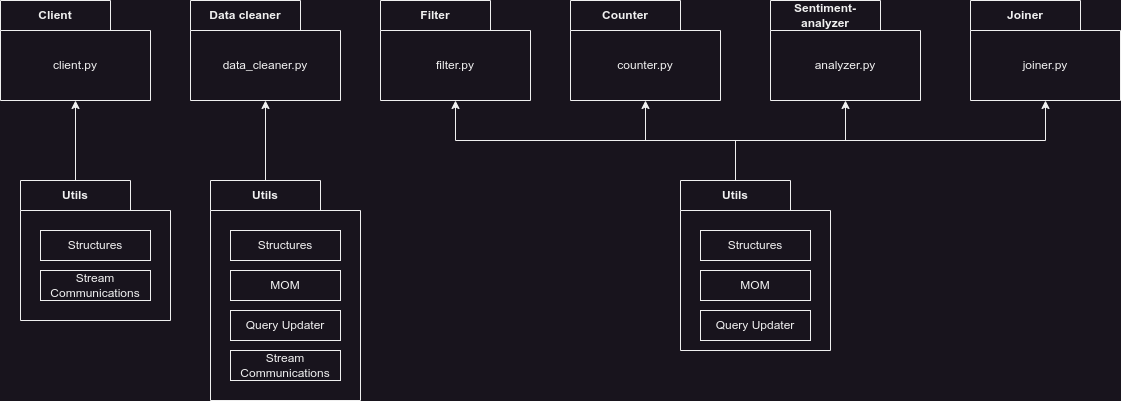

The diagram above was exported from draw.io. Its source (the exported page's mxGraphModel, read from the mxfile embedded in the PNG):
<mxGraphModel dx="2284" dy="843" grid="1" gridSize="10" guides="1" tooltips="1" connect="1" arrows="1" fold="1" page="1" pageScale="1" pageWidth="850" pageHeight="1100" math="0" shadow="0">
  <root>
    <mxCell id="0" />
    <mxCell id="1" parent="0" />
    <mxCell id="2" value="Utils" style="shape=folder;fontStyle=1;tabWidth=110;tabHeight=30;tabPosition=left;html=1;boundedLbl=1;labelInHeader=1;container=1;collapsible=0;recursiveResize=0;whiteSpace=wrap;" vertex="1" parent="1">
      <mxGeometry x="470" y="360" width="150" height="170" as="geometry" />
    </mxCell>
    <mxCell id="3" value="Structures" style="html=1;whiteSpace=wrap;" vertex="1" parent="2">
      <mxGeometry width="110" height="30" relative="1" as="geometry">
        <mxPoint x="20" y="50" as="offset" />
      </mxGeometry>
    </mxCell>
    <mxCell id="4" value="MOM" style="html=1;whiteSpace=wrap;" vertex="1" parent="2">
      <mxGeometry x="20" y="90" width="110" height="30" as="geometry" />
    </mxCell>
    <mxCell id="5" value="Query Updater" style="html=1;whiteSpace=wrap;" vertex="1" parent="2">
      <mxGeometry x="20" y="130" width="110" height="30" as="geometry" />
    </mxCell>
    <mxCell id="6" value="Filter" style="shape=folder;fontStyle=1;tabWidth=110;tabHeight=30;tabPosition=left;html=1;boundedLbl=1;labelInHeader=1;container=1;collapsible=0;whiteSpace=wrap;" vertex="1" parent="1">
      <mxGeometry x="170" y="180" width="150" height="100" as="geometry" />
    </mxCell>
    <mxCell id="7" value="filter.py" style="html=1;strokeColor=none;resizeWidth=1;resizeHeight=1;fillColor=none;part=1;connectable=0;allowArrows=0;deletable=0;whiteSpace=wrap;" vertex="1" parent="6">
      <mxGeometry width="150" height="70" relative="1" as="geometry">
        <mxPoint y="30" as="offset" />
      </mxGeometry>
    </mxCell>
    <mxCell id="8" value="Counter" style="shape=folder;fontStyle=1;tabWidth=110;tabHeight=30;tabPosition=left;html=1;boundedLbl=1;labelInHeader=1;container=1;collapsible=0;whiteSpace=wrap;" vertex="1" parent="1">
      <mxGeometry x="360" y="180" width="150" height="100" as="geometry" />
    </mxCell>
    <mxCell id="9" value="counter.py" style="html=1;strokeColor=none;resizeWidth=1;resizeHeight=1;fillColor=none;part=1;connectable=0;allowArrows=0;deletable=0;whiteSpace=wrap;" vertex="1" parent="8">
      <mxGeometry width="150" height="70" relative="1" as="geometry">
        <mxPoint y="30" as="offset" />
      </mxGeometry>
    </mxCell>
    <mxCell id="10" value="Sentiment-analyzer" style="shape=folder;fontStyle=1;tabWidth=110;tabHeight=30;tabPosition=left;html=1;boundedLbl=1;labelInHeader=1;container=1;collapsible=0;whiteSpace=wrap;" vertex="1" parent="1">
      <mxGeometry x="560" y="180" width="150" height="100" as="geometry" />
    </mxCell>
    <mxCell id="11" value="analyzer.py" style="html=1;strokeColor=none;resizeWidth=1;resizeHeight=1;fillColor=none;part=1;connectable=0;allowArrows=0;deletable=0;whiteSpace=wrap;" vertex="1" parent="10">
      <mxGeometry width="150" height="70" relative="1" as="geometry">
        <mxPoint y="30" as="offset" />
      </mxGeometry>
    </mxCell>
    <mxCell id="12" value="Joiner" style="shape=folder;fontStyle=1;tabWidth=110;tabHeight=30;tabPosition=left;html=1;boundedLbl=1;labelInHeader=1;container=1;collapsible=0;whiteSpace=wrap;" vertex="1" parent="1">
      <mxGeometry x="760" y="180" width="150" height="100" as="geometry" />
    </mxCell>
    <mxCell id="13" value="joiner.py" style="html=1;strokeColor=none;resizeWidth=1;resizeHeight=1;fillColor=none;part=1;connectable=0;allowArrows=0;deletable=0;whiteSpace=wrap;" vertex="1" parent="12">
      <mxGeometry width="150" height="70" relative="1" as="geometry">
        <mxPoint y="30" as="offset" />
      </mxGeometry>
    </mxCell>
    <mxCell id="14" style="edgeStyle=orthogonalEdgeStyle;rounded=0;orthogonalLoop=1;jettySize=auto;html=1;exitX=0;exitY=0;exitDx=55;exitDy=0;exitPerimeter=0;entryX=0.5;entryY=1;entryDx=0;entryDy=0;entryPerimeter=0;" edge="1" source="2" target="6" parent="1">
      <mxGeometry relative="1" as="geometry" />
    </mxCell>
    <mxCell id="15" style="edgeStyle=orthogonalEdgeStyle;rounded=0;orthogonalLoop=1;jettySize=auto;html=1;exitX=0;exitY=0;exitDx=55;exitDy=0;exitPerimeter=0;entryX=0.5;entryY=1;entryDx=0;entryDy=0;entryPerimeter=0;" edge="1" source="2" target="8" parent="1">
      <mxGeometry relative="1" as="geometry" />
    </mxCell>
    <mxCell id="16" style="edgeStyle=orthogonalEdgeStyle;rounded=0;orthogonalLoop=1;jettySize=auto;html=1;exitX=0;exitY=0;exitDx=55;exitDy=0;exitPerimeter=0;entryX=0.5;entryY=1;entryDx=0;entryDy=0;entryPerimeter=0;" edge="1" source="2" target="10" parent="1">
      <mxGeometry relative="1" as="geometry" />
    </mxCell>
    <mxCell id="17" style="edgeStyle=orthogonalEdgeStyle;rounded=0;orthogonalLoop=1;jettySize=auto;html=1;exitX=0;exitY=0;exitDx=55;exitDy=0;exitPerimeter=0;entryX=0.5;entryY=1;entryDx=0;entryDy=0;entryPerimeter=0;" edge="1" source="2" target="12" parent="1">
      <mxGeometry relative="1" as="geometry" />
    </mxCell>
    <mxCell id="18" value="Utils" style="shape=folder;fontStyle=1;tabWidth=110;tabHeight=30;tabPosition=left;html=1;boundedLbl=1;labelInHeader=1;container=1;collapsible=0;recursiveResize=0;whiteSpace=wrap;" vertex="1" parent="1">
      <mxGeometry y="360" width="150" height="220" as="geometry" />
    </mxCell>
    <mxCell id="19" value="Structures" style="html=1;whiteSpace=wrap;" vertex="1" parent="18">
      <mxGeometry width="110" height="30" relative="1" as="geometry">
        <mxPoint x="20" y="50" as="offset" />
      </mxGeometry>
    </mxCell>
    <mxCell id="20" value="MOM" style="html=1;whiteSpace=wrap;" vertex="1" parent="18">
      <mxGeometry x="20" y="90" width="110" height="30" as="geometry" />
    </mxCell>
    <mxCell id="21" value="Stream&lt;br&gt;Communications" style="html=1;whiteSpace=wrap;" vertex="1" parent="18">
      <mxGeometry x="20" y="170" width="110" height="30" as="geometry" />
    </mxCell>
    <mxCell id="22" value="Query Updater" style="html=1;whiteSpace=wrap;" vertex="1" parent="18">
      <mxGeometry x="20" y="130" width="110" height="30" as="geometry" />
    </mxCell>
    <mxCell id="23" value="Data cleaner" style="shape=folder;fontStyle=1;tabWidth=110;tabHeight=30;tabPosition=left;html=1;boundedLbl=1;labelInHeader=1;container=1;collapsible=0;whiteSpace=wrap;" vertex="1" parent="1">
      <mxGeometry x="-20" y="180" width="150" height="100" as="geometry" />
    </mxCell>
    <mxCell id="24" value="data_cleaner.py" style="html=1;strokeColor=none;resizeWidth=1;resizeHeight=1;fillColor=none;part=1;connectable=0;allowArrows=0;deletable=0;whiteSpace=wrap;" vertex="1" parent="23">
      <mxGeometry width="150" height="70" relative="1" as="geometry">
        <mxPoint y="30" as="offset" />
      </mxGeometry>
    </mxCell>
    <mxCell id="25" style="edgeStyle=orthogonalEdgeStyle;rounded=0;orthogonalLoop=1;jettySize=auto;html=1;exitX=0;exitY=0;exitDx=55;exitDy=0;exitPerimeter=0;entryX=0.5;entryY=1;entryDx=0;entryDy=0;entryPerimeter=0;" edge="1" source="18" target="23" parent="1">
      <mxGeometry relative="1" as="geometry" />
    </mxCell>
    <mxCell id="26" value="Utils" style="shape=folder;fontStyle=1;tabWidth=110;tabHeight=30;tabPosition=left;html=1;boundedLbl=1;labelInHeader=1;container=1;collapsible=0;recursiveResize=0;whiteSpace=wrap;" vertex="1" parent="1">
      <mxGeometry x="-190" y="360" width="150" height="140" as="geometry" />
    </mxCell>
    <mxCell id="27" value="Structures" style="html=1;whiteSpace=wrap;" vertex="1" parent="26">
      <mxGeometry width="110" height="30" relative="1" as="geometry">
        <mxPoint x="20" y="50" as="offset" />
      </mxGeometry>
    </mxCell>
    <mxCell id="28" value="Stream&lt;br&gt;Communications" style="html=1;whiteSpace=wrap;" vertex="1" parent="26">
      <mxGeometry x="20" y="90" width="110" height="30" as="geometry" />
    </mxCell>
    <mxCell id="29" value="Client" style="shape=folder;fontStyle=1;tabWidth=110;tabHeight=30;tabPosition=left;html=1;boundedLbl=1;labelInHeader=1;container=1;collapsible=0;whiteSpace=wrap;" vertex="1" parent="1">
      <mxGeometry x="-210" y="180" width="150" height="100" as="geometry" />
    </mxCell>
    <mxCell id="30" value="client.py" style="html=1;strokeColor=none;resizeWidth=1;resizeHeight=1;fillColor=none;part=1;connectable=0;allowArrows=0;deletable=0;whiteSpace=wrap;" vertex="1" parent="29">
      <mxGeometry width="150" height="70" relative="1" as="geometry">
        <mxPoint y="30" as="offset" />
      </mxGeometry>
    </mxCell>
    <mxCell id="31" style="edgeStyle=orthogonalEdgeStyle;rounded=0;orthogonalLoop=1;jettySize=auto;html=1;exitX=0;exitY=0;exitDx=55;exitDy=0;exitPerimeter=0;entryX=0.5;entryY=1;entryDx=0;entryDy=0;entryPerimeter=0;" edge="1" source="26" target="29" parent="1">
      <mxGeometry relative="1" as="geometry" />
    </mxCell>
  </root>
</mxGraphModel>